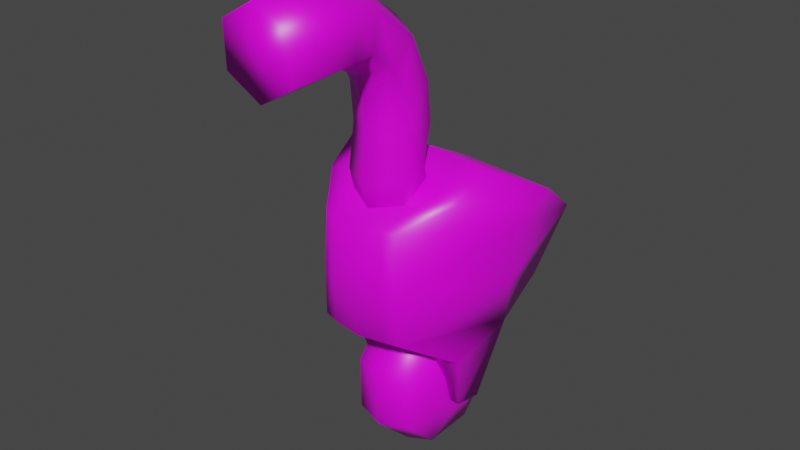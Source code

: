 # Source: mech_003.blend  (saved by Blender 3.0.42; exported with 4.5.12 LTS)
import bpy
from mathutils import Matrix  # noqa: F401  (used for matrix-valued properties, if any)

bpy.ops.wm.read_factory_settings(use_empty=True)
scene = bpy.context.scene
scene.name = 'Scene'

# ---- collections
col_collection = bpy.data.collections.new('Collection'); scene.collection.children.link(col_collection)

# ---- images (referenced by path relative to the original .blend; pixels are not part of the script)
import os
ASSET_DIR = os.environ.get("B2B_ASSET_DIR", "")  # directory of the original .blend (textures are referenced by path, not embedded)
HERE = os.path.dirname(os.path.abspath(__file__))  # packed textures are extracted next to this script under _unpacked/

def load_image(name, relpath, width, height, colorspace="sRGB"):
    """Load a texture the original file referenced (path relative to the .blend, or extracted next to this script)."""
    p = next((c for c in (os.path.join(HERE, relpath), os.path.join(ASSET_DIR, relpath)) if relpath and os.path.exists(c)), "")
    if p:
        img = bpy.data.images.load(p, check_existing=True)
        img.name = name
    else:  # same state as the original file: an image datablock whose file is absent (Cycles renders it pink)
        img = bpy.data.images.new(name, width, height)
        img.source = "FILE"
        img.filepath = "//" + (relpath or name)
    img.colorspace_settings.name = colorspace
    return img
img_mech_003_png = load_image('mech_003.png', 'mech_003.png', 1024, 1024, 'sRGB')

# ---- materials (node trees are filled in below, after node groups)
mat_material = bpy.data.materials.new('Material')
mat_material.alpha_threshold = 0.0
mat_material.use_transparent_shadow = False
mat_material.line_color = (0.0, 0.0, 0.0, 1.0)

# ---- material node trees
mat_material.use_nodes = True; mat_material.node_tree.nodes.clear()
_N = mat_material.node_tree.nodes; _L = mat_material.node_tree.links
n0 = _N.new('ShaderNodeOutputMaterial'); n0.name = 'Material Output'; n0.location = (300, 300)
n1 = _N.new('ShaderNodeBsdfPrincipled'); n1.name = 'Principled BSDF'; n1.location = (10, 300)
n1.distribution = 'GGX'
n1.subsurface_method = 'RANDOM_WALK_SKIN'
n1.inputs[2].default_value = 0.4
n1.inputs[3].default_value = 1.45
n1.inputs[27].default_value = (0.0, 0.0, 0.0, 1.0)
n1.inputs[28].default_value = 1.0
n2 = _N.new('ShaderNodeTexImage'); n2.name = 'Image Texture'; n2.location = (-316, 297)
n2.image = img_mech_003_png
_L.new(n1.outputs[0], n0.inputs[0])
_L.new(n2.outputs[0], n1.inputs[0])
n0.is_active_output = True

# ---- world
world_world = bpy.data.worlds.new('World'); scene.world = world_world
world_world.use_nodes = True; world_world.node_tree.nodes.clear()
_N = world_world.node_tree.nodes; _L = world_world.node_tree.links
n0 = _N.new('ShaderNodeOutputWorld'); n0.name = 'World Output'; n0.location = (300, 300)
n1 = _N.new('ShaderNodeBackground'); n1.name = 'Background'; n1.location = (10, 300)
n1.inputs[0].default_value = (0.05088, 0.05088, 0.05088, 1.0)
_L.new(n1.outputs[0], n0.inputs[0])
n0.is_active_output = True
world_world.color = (0.05088, 0.05088, 0.05088)
world_world.use_sun_shadow = False
world_world.sun_shadow_jitter_overblur = 0.0

# ---- meshes
me_cube_002 = bpy.data.meshes.new('Cube.002')
me_cube_002.from_pydata([(0.0, 0.4073, 1.92), (0.0, -0.6942, 1.408), (0.2949, -0.6461, 1.439), (0.6564, 0.372, 1.892), (0.4285, -0.2221, 0.8071), (0.271, -0.6448, 1.843), (0.3706, 0.727, 1.041), (0.5217, -0.09608, 2.124), (0.0, 0.7533, 0.9734), (0.0, -0.08989, 2.175), (0.0, -0.2271, 0.7596), (0.0, -0.691, 1.85), (0.5432, 0.8007, 1.588), (0.3014, -0.6382, 1.098), (0.0, -0.6858, 1.074), (0.0, 0.836, 1.574), (0.0, 0.5132, 0.3101), (0.0, 0.5059, 0.7221), (0.0, 0.2065, 1.015), (0.0, -0.2121, 1.01), (0.0, -0.5021, 0.7172), (0.0, -0.5, 0.2921), (0.0, -0.2006, -0.0005706), (0.0, 0.218, 0.004168), (0.1997, 0.4535, 0.3333), (0.1997, 0.447, 0.6971), (0.1997, 0.1827, 0.9554), (0.1997, -0.1868, 0.9513), (0.1997, -0.4428, 0.6928), (0.1997, -0.441, 0.3175), (0.1997, -0.1767, 0.05912), (0.1997, 0.1928, 0.0633), (0.2984, 0.2098, 0.4283), (0.2984, 0.2068, 0.5951), (0.2984, 0.0857, 0.7135), (0.2984, -0.08366, 0.7115), (0.2984, -0.201, 0.5931), (0.2984, -0.2001, 0.4211), (0.2984, -0.07903, 0.3027), (0.2984, 0.09033, 0.3046), (0.1985, -0.2909, 2.157), (0.1985, -0.4443, 1.832), (0.1985, -0.5128, 2.097), (0.1985, -0.248, 1.952), (0.0, -0.5391, 1.775), (0.0, -0.1532, 2.01), (0.0, -0.62, 2.068), (0.0, -0.1837, 2.186), (0.1985, -0.2359, 2.397), (0.1985, -0.4655, 2.385), (0.0, -0.5764, 2.379), (0.0, -0.1249, 2.403), (0.1985, -0.2628, 2.668), (0.1985, -0.4917, 2.647), (0.0, -0.6024, 2.636), (0.0, -0.1522, 2.678), (0.1985, -0.3999, 2.961), (0.1985, -0.5842, 2.823), (-6.032e-18, -0.6733, 2.757), (-6.032e-18, -0.3108, 3.027), (0.2009, -0.6747, 3.167), (0.2009, -0.7461, 2.937), (4.197e-18, -0.7807, 2.826), (-1.222e-17, -0.6402, 3.278), (0.2344, -0.9017, 3.225), (0.2344, -0.8935, 2.946), (0.0, -0.8895, 2.811), (0.0, -0.9057, 3.36), (0.2344, -1.387, 3.206), (0.2344, -1.38, 2.927), (0.0, -1.377, 2.792), (0.0, -1.39, 3.341), (0.4574, 0.2525, 0.9242), (0.484, -0.3553, 1.984), (0.5983, 0.06591, 1.701), (0.0, -0.3753, 2.012), (0.0, 0.2631, 0.8665), (0.5938, 0.08121, 1.343), (0.3426, 0.3897, 1.906), (0.1987, -0.673, 1.424), (0.3265, -0.09299, 2.15), (0.2286, -0.2246, 0.7834), (0.2575, 0.7402, 1.007), (0.1751, -0.6679, 1.846), (0.202, -0.662, 1.086), (0.3426, 0.8183, 1.581), (0.3232, -0.3653, 1.998), (0.2431, 0.2578, 0.8954), (0.3664, -0.1091, 0.4102), (0.3777, 0.0796, 0.3755), (0.2879, -0.1138, 0.4021), (0.2936, 0.07684, 0.3643), (-0.2949, -0.6461, 1.439), (-0.6564, 0.372, 1.892), (-0.4285, -0.2221, 0.8071), (-0.271, -0.6448, 1.843), (-0.3706, 0.727, 1.041), (-0.5217, -0.09608, 2.124), (-0.5432, 0.8007, 1.588), (-0.3014, -0.6382, 1.098), (-0.1997, 0.4535, 0.3333), (-0.1997, 0.447, 0.6971), (-0.1997, 0.1827, 0.9554), (-0.1997, -0.1868, 0.9513), (-0.1997, -0.4428, 0.6928), (-0.1997, -0.441, 0.3175), (-0.1997, -0.1767, 0.05912), (-0.1997, 0.1928, 0.0633), (-0.2984, 0.2098, 0.4283), (-0.2984, 0.2068, 0.5951), (-0.2984, 0.0857, 0.7135), (-0.2984, -0.08366, 0.7115), (-0.2984, -0.201, 0.5931), (-0.2984, -0.2001, 0.4211), (-0.2984, -0.07903, 0.3027), (-0.2984, 0.09033, 0.3046), (-0.1985, -0.2909, 2.157), (-0.1985, -0.4443, 1.832), (-0.1985, -0.5128, 2.097), (-0.1985, -0.248, 1.952), (-0.1985, -0.2359, 2.397), (-0.1985, -0.4655, 2.385), (-0.1985, -0.2628, 2.668), (-0.1985, -0.4917, 2.647), (-0.1985, -0.3999, 2.961), (-0.1985, -0.5842, 2.823), (-0.2009, -0.6747, 3.167), (-0.2009, -0.7461, 2.937), (-0.2344, -0.9017, 3.225), (-0.2344, -0.8935, 2.946), (-0.2344, -1.387, 3.206), (-0.2344, -1.38, 2.927), (-0.4574, 0.2525, 0.9242), (-0.484, -0.3553, 1.984), (-0.5983, 0.06591, 1.701), (-0.5938, 0.08121, 1.343), (-0.3426, 0.3897, 1.906), (-0.1987, -0.673, 1.424), (-0.3265, -0.09299, 2.15), (-0.2286, -0.2246, 0.7834), (-0.2575, 0.7402, 1.007), (-0.1751, -0.6679, 1.846), (-0.202, -0.662, 1.086), (-0.3426, 0.8183, 1.581), (-0.3232, -0.3653, 1.998), (-0.2431, 0.2578, 0.8954), (-0.3664, -0.1091, 0.4102), (-0.3777, 0.0796, 0.3755), (-0.2879, -0.1138, 0.4021), (-0.2936, 0.07684, 0.3643)], [], [(81, 84, 14, 10), (78, 80, 7, 3), (74, 73, 5, 2), (85, 78, 3, 12), (4, 81, 90, 88), (77, 74, 2, 13), (86, 75, 11, 83), (72, 77, 13, 4), (79, 83, 11, 1), (84, 79, 1, 14), (82, 85, 12, 6), (16, 24, 31, 23), (22, 30, 29, 21), (20, 28, 27, 19), (18, 26, 25, 17), (23, 31, 30, 22), (21, 29, 28, 20), (19, 27, 26, 18), (17, 25, 24, 16), (26, 34, 33, 25), (31, 39, 38, 30), (29, 37, 36, 28), (27, 35, 34, 26), (25, 33, 32, 24), (24, 32, 39, 31), (30, 38, 37, 29), (28, 36, 35, 27), (33, 34, 35, 36, 37, 38, 39, 32), (44, 45, 43, 41), (42, 40, 48, 49), (43, 45, 47, 40), (44, 41, 42, 46), (41, 43, 40, 42), (50, 49, 53, 54), (40, 47, 51, 48), (46, 42, 49, 50), (54, 53, 57, 58), (49, 48, 52, 53), (48, 51, 55, 52), (58, 57, 61, 62), (53, 52, 56, 57), (52, 55, 59, 56), (62, 61, 65, 66), (57, 56, 60, 61), (56, 59, 63, 60), (65, 64, 68, 69), (61, 60, 64, 65), (60, 63, 67, 64), (70, 69, 68, 71), (64, 67, 71, 68), (66, 65, 69, 70), (6, 12, 77, 72), (80, 9, 75, 86), (12, 3, 74, 77), (82, 6, 72, 87), (3, 7, 73, 74), (8, 82, 87, 76), (7, 80, 86, 73), (8, 15, 85, 82), (13, 2, 79, 84), (2, 5, 83, 79), (73, 86, 83, 5), (76, 87, 81, 10), (15, 0, 78, 85), (0, 9, 80, 78), (4, 13, 84, 81), (91, 89, 88, 90), (72, 4, 88, 89), (87, 72, 89, 91), (81, 87, 91, 90), (139, 10, 14, 142), (136, 93, 97, 138), (134, 92, 95, 133), (143, 98, 93, 136), (94, 146, 148, 139), (135, 99, 92, 134), (144, 141, 11, 75), (132, 94, 99, 135), (137, 1, 11, 141), (142, 14, 1, 137), (140, 96, 98, 143), (16, 23, 107, 100), (22, 21, 105, 106), (20, 19, 103, 104), (18, 17, 101, 102), (23, 22, 106, 107), (21, 20, 104, 105), (19, 18, 102, 103), (17, 16, 100, 101), (102, 101, 109, 110), (107, 106, 114, 115), (105, 104, 112, 113), (103, 102, 110, 111), (101, 100, 108, 109), (100, 107, 115, 108), (106, 105, 113, 114), (104, 103, 111, 112), (109, 108, 115, 114, 113, 112, 111, 110), (44, 117, 119, 45), (118, 121, 120, 116), (119, 116, 47, 45), (44, 46, 118, 117), (117, 118, 116, 119), (50, 54, 123, 121), (116, 120, 51, 47), (46, 50, 121, 118), (54, 58, 125, 123), (121, 123, 122, 120), (120, 122, 55, 51), (58, 62, 127, 125), (123, 125, 124, 122), (122, 124, 59, 55), (62, 66, 129, 127), (125, 127, 126, 124), (124, 126, 63, 59), (129, 131, 130, 128), (127, 129, 128, 126), (126, 128, 67, 63), (70, 71, 130, 131), (128, 130, 71, 67), (66, 70, 131, 129), (96, 132, 135, 98), (138, 144, 75, 9), (98, 135, 134, 93), (140, 145, 132, 96), (93, 134, 133, 97), (8, 76, 145, 140), (97, 133, 144, 138), (8, 140, 143, 15), (99, 142, 137, 92), (92, 137, 141, 95), (133, 95, 141, 144), (76, 10, 139, 145), (15, 143, 136, 0), (0, 136, 138, 9), (94, 139, 142, 99), (149, 148, 146, 147), (132, 147, 146, 94), (145, 149, 147, 132), (139, 148, 149, 145)])
me_cube_002.polygons.foreach_set('use_smooth', [True] * 140)
_uv = me_cube_002.uv_layers.new(name='UVMap')
_uv.uv.foreach_set('vector', [0.6413, 0.2052, 0.6482, 0.1482, 0.6804, 0.1496, 0.6776, 0.2089, 0.4771, 0.4674, 0.4792, 0.382, 0.51, 0.3854, 0.5269, 0.469, 0.387, 0.1189, 0.4032, 0.04168, 0.4535, 0.02743, 0.499, 0.07148, 0.4725, 0.5525, 0.4771, 0.4674, 0.5269, 0.469, 0.5044, 0.5513, 0.6095, 0.2016, 0.6413, 0.2052, 0.6314, 0.2676, 0.619, 0.2664, 0.4258, 0.1602, 0.387, 0.1189, 0.499, 0.07148, 0.5365, 0.1099, 0.4799, 0.3585, 0.4288, 0.3531, 0.4303, 0.3248, 0.4579, 0.3296, 0.4555, 0.2278, 0.4258, 0.1602, 0.5365, 0.1099, 0.5218, 0.1874, 0.6485, 0.09487, 0.6518, 0.02845, 0.6797, 0.02743, 0.6802, 0.09688, 0.6482, 0.1482, 0.6485, 0.09487, 0.6802, 0.09688, 0.6804, 0.1496, 0.1546, 0.3746, 0.1681, 0.3294, 0.2, 0.3316, 0.1726, 0.3745, 0.4797, 0.8039, 0.5115, 0.8113, 0.5115, 0.8656, 0.4797, 0.8654, 0.8337, 0.02743, 0.8655, 0.03648, 0.8637, 0.08278, 0.8316, 0.07988, 0.8316, 0.1468, 0.8637, 0.1419, 0.8655, 0.1771, 0.8337, 0.1867, 0.9216, 0.3804, 0.9534, 0.3823, 0.9534, 0.4397, 0.9216, 0.4455, 0.4797, 0.8654, 0.5115, 0.8656, 0.5115, 0.9204, 0.4797, 0.9274, 0.8316, 0.07988, 0.8637, 0.08278, 0.8637, 0.1419, 0.8316, 0.1468, 0.9216, 0.3248, 0.9534, 0.3332, 0.9534, 0.3823, 0.9216, 0.3804, 0.9216, 0.4455, 0.9534, 0.4397, 0.9534, 0.4716, 0.9216, 0.4816, 0.7231, 0.747, 0.686, 0.7328, 0.686, 0.706, 0.7231, 0.6885, 0.6232, 0.6478, 0.6402, 0.6874, 0.6212, 0.7064, 0.5818, 0.6894, 0.5818, 0.7478, 0.6212, 0.7332, 0.6406, 0.7522, 0.6241, 0.7893, 0.6817, 0.7885, 0.667, 0.7519, 0.686, 0.7328, 0.7231, 0.747, 0.7231, 0.6885, 0.686, 0.706, 0.6675, 0.6874, 0.6826, 0.6478, 0.6826, 0.6478, 0.6675, 0.6874, 0.6402, 0.6874, 0.6232, 0.6478, 0.5818, 0.6894, 0.6212, 0.7064, 0.6212, 0.7332, 0.5818, 0.7478, 0.6241, 0.7893, 0.6406, 0.7522, 0.667, 0.7519, 0.6817, 0.7885, 0.686, 0.706, 0.686, 0.7328, 0.667, 0.7519, 0.6406, 0.7522, 0.6212, 0.7332, 0.6212, 0.7064, 0.6402, 0.6874, 0.6675, 0.6874, 0.8095, 0.967, 0.8095, 0.8962, 0.841, 0.9136, 0.841, 0.9496, 0.6868, 0.5482, 0.6538, 0.564, 0.6225, 0.541, 0.6515, 0.5187, 0.2134, 0.7719, 0.2056, 0.7403, 0.2247, 0.7403, 0.2366, 0.7719, 0.8104, 0.8414, 0.7782, 0.8342, 0.7785, 0.7911, 0.8108, 0.7935, 0.7057, 0.587, 0.6698, 0.5929, 0.6538, 0.564, 0.6868, 0.5482, 0.8102, 0.7455, 0.778, 0.7469, 0.778, 0.7051, 0.8103, 0.7044, 0.2445, 0.5909, 0.227, 0.6225, 0.2056, 0.6225, 0.2223, 0.5909, 0.8108, 0.7935, 0.7785, 0.7911, 0.778, 0.7469, 0.8102, 0.7455, 0.8103, 0.7044, 0.778, 0.7051, 0.7785, 0.671, 0.8107, 0.6796, 0.6515, 0.5187, 0.6225, 0.541, 0.5979, 0.5058, 0.6277, 0.4847, 0.8293, 0.5598, 0.7978, 0.5742, 0.7978, 0.5471, 0.8293, 0.5331, 0.8107, 0.6796, 0.7785, 0.671, 0.7813, 0.6504, 0.8115, 0.6652, 0.6277, 0.4847, 0.5979, 0.5058, 0.5818, 0.4531, 0.6181, 0.4505, 0.8293, 0.5331, 0.7978, 0.5471, 0.7978, 0.4934, 0.8293, 0.4872, 0.3559, 0.8347, 0.3844, 0.826, 0.3932, 0.8436, 0.3559, 0.8509, 0.6181, 0.4505, 0.5818, 0.4531, 0.6073, 0.3975, 0.6313, 0.4179, 0.8293, 0.4872, 0.7978, 0.4934, 0.7978, 0.4202, 0.8278, 0.4263, 0.645, 0.4068, 0.6173, 0.3725, 0.6778, 0.3248, 0.7057, 0.3588, 0.6313, 0.4179, 0.6073, 0.3975, 0.6173, 0.3725, 0.645, 0.4068, 0.8278, 0.4263, 0.7978, 0.4202, 0.7978, 0.3879, 0.8351, 0.4, 0.619, 0.9308, 0.5818, 0.9093, 0.5818, 0.8653, 0.619, 0.8441, 0.8351, 0.4, 0.7978, 0.3879, 0.7978, 0.3248, 0.8351, 0.3367, 0.3559, 0.8509, 0.3932, 0.8436, 0.3932, 0.9166, 0.3559, 0.9241, 0.3904, 0.2699, 0.3187, 0.2155, 0.4258, 0.1602, 0.4555, 0.2278, 0.4792, 0.382, 0.4275, 0.3774, 0.4288, 0.3531, 0.4799, 0.3585, 0.3187, 0.2155, 0.3308, 0.1317, 0.387, 0.1189, 0.4258, 0.1602, 0.1546, 0.3746, 0.1726, 0.3745, 0.1863, 0.4514, 0.1523, 0.4523, 0.3308, 0.1317, 0.3581, 0.055, 0.4032, 0.04168, 0.387, 0.1189, 0.1137, 0.3746, 0.1546, 0.3746, 0.1523, 0.4523, 0.1137, 0.4532, 0.51, 0.3854, 0.4792, 0.382, 0.4799, 0.3585, 0.5053, 0.3624, 0.1137, 0.3746, 0.1137, 0.3272, 0.1681, 0.3294, 0.1546, 0.3746, 0.6323, 0.1468, 0.633, 0.09298, 0.6485, 0.09487, 0.6482, 0.1482, 0.633, 0.09298, 0.6364, 0.02948, 0.6518, 0.02845, 0.6485, 0.09487, 0.5053, 0.3624, 0.4799, 0.3585, 0.4579, 0.3296, 0.4729, 0.3338, 0.1137, 0.4532, 0.1523, 0.4523, 0.15, 0.5301, 0.1137, 0.5319, 0.418, 0.5525, 0.4227, 0.4656, 0.4771, 0.4674, 0.4725, 0.5525, 0.4227, 0.4656, 0.4275, 0.3774, 0.4792, 0.382, 0.4771, 0.4674, 0.6095, 0.2016, 0.6323, 0.1468, 0.6482, 0.1482, 0.6413, 0.2052, 0.1603, 0.5102, 0.1737, 0.5091, 0.1719, 0.5349, 0.1594, 0.5361, 0.4555, 0.2278, 0.5218, 0.1874, 0.5547, 0.2448, 0.5375, 0.2699, 0.1523, 0.4523, 0.1863, 0.4514, 0.1737, 0.5091, 0.1603, 0.5102, 0.9724, 0.7813, 0.9724, 0.8594, 0.8963, 0.8123, 0.909, 0.7843, 0.7138, 0.2052, 0.6776, 0.2089, 0.6804, 0.1496, 0.7123, 0.1482, 0.3684, 0.4615, 0.3187, 0.4577, 0.3445, 0.3765, 0.3756, 0.3764, 0.1968, 0.1241, 0.08361, 0.07197, 0.129, 0.02743, 0.1805, 0.04485, 0.3638, 0.5466, 0.3322, 0.5419, 0.3187, 0.4577, 0.3684, 0.4615, 0.7455, 0.2016, 0.7352, 0.2664, 0.7228, 0.2676, 0.7138, 0.2052, 0.1579, 0.1655, 0.046, 0.1106, 0.08361, 0.07197, 0.1968, 0.1241, 0.3774, 0.3529, 0.4024, 0.3266, 0.4303, 0.3248, 0.4288, 0.3531, 0.127, 0.2313, 0.06098, 0.1902, 0.046, 0.1106, 0.1579, 0.1655, 0.7115, 0.09487, 0.6802, 0.09688, 0.6797, 0.02743, 0.7074, 0.02845, 0.7123, 0.1482, 0.6804, 0.1496, 0.6802, 0.09688, 0.7115, 0.09487, 0.0728, 0.3746, 0.05483, 0.3745, 0.02743, 0.3316, 0.05928, 0.3294, 0.4797, 0.8039, 0.4797, 0.8654, 0.448, 0.8656, 0.448, 0.8113, 0.8337, 0.02743, 0.8316, 0.07988, 0.8003, 0.08244, 0.8022, 0.03614, 0.8316, 0.1468, 0.8337, 0.1867, 0.8022, 0.1767, 0.8004, 0.1415, 0.9216, 0.3804, 0.9216, 0.4455, 0.8899, 0.4397, 0.8899, 0.3823, 0.4797, 0.8654, 0.4797, 0.9274, 0.448, 0.9204, 0.448, 0.8656, 0.8316, 0.07988, 0.8316, 0.1468, 0.8004, 0.1415, 0.8003, 0.08244, 0.9216, 0.3248, 0.9216, 0.3804, 0.8899, 0.3823, 0.8899, 0.3332, 0.9216, 0.4455, 0.9216, 0.4816, 0.8899, 0.4716, 0.8899, 0.4397, 0.46, 0.7067, 0.4186, 0.7483, 0.4041, 0.7114, 0.4231, 0.6923, 0.3187, 0.7075, 0.3187, 0.649, 0.3583, 0.6658, 0.3583, 0.6927, 0.3601, 0.6074, 0.4195, 0.6074, 0.4045, 0.6468, 0.3773, 0.6468, 0.46, 0.6482, 0.46, 0.7067, 0.4231, 0.6923, 0.4231, 0.6655, 0.4186, 0.7483, 0.361, 0.749, 0.3777, 0.7117, 0.4041, 0.7114, 0.361, 0.749, 0.3187, 0.7075, 0.3583, 0.6927, 0.3777, 0.7117, 0.3187, 0.649, 0.3601, 0.6074, 0.3773, 0.6468, 0.3583, 0.6658, 0.4195, 0.6074, 0.46, 0.6482, 0.4231, 0.6655, 0.4045, 0.6468, 0.4041, 0.7114, 0.3777, 0.7117, 0.3583, 0.6927, 0.3583, 0.6658, 0.3773, 0.6468, 0.4045, 0.6468, 0.4231, 0.6655, 0.4231, 0.6923, 0.8095, 0.967, 0.778, 0.9496, 0.778, 0.9136, 0.8095, 0.8962, 0.1319, 0.6357, 0.09678, 0.6656, 0.06792, 0.6434, 0.09905, 0.6202, 0.2134, 0.7088, 0.2366, 0.7088, 0.2247, 0.7403, 0.2056, 0.7403, 0.8104, 0.8414, 0.8108, 0.7935, 0.8415, 0.7912, 0.8412, 0.8343, 0.1507, 0.5967, 0.1319, 0.6357, 0.09905, 0.6202, 0.1149, 0.5909, 0.8102, 0.7455, 0.8103, 0.7044, 0.841, 0.7052, 0.841, 0.747, 0.2445, 0.654, 0.2223, 0.654, 0.2056, 0.6225, 0.227, 0.6225, 0.8108, 0.7935, 0.8102, 0.7455, 0.841, 0.747, 0.8415, 0.7912, 0.8103, 0.7044, 0.8107, 0.6796, 0.8415, 0.6711, 0.841, 0.7052, 0.09678, 0.6656, 0.07316, 0.7, 0.04345, 0.6789, 0.06792, 0.6434, 0.7663, 0.5598, 0.7663, 0.5331, 0.7978, 0.5471, 0.7978, 0.5742, 0.3559, 0.8209, 0.3559, 0.8347, 0.3259, 0.8269, 0.3244, 0.8039, 0.07316, 0.7, 0.06365, 0.7344, 0.02743, 0.732, 0.04345, 0.6789, 0.7663, 0.5331, 0.7663, 0.4872, 0.7978, 0.4934, 0.7978, 0.5471, 0.3559, 0.8347, 0.3559, 0.8509, 0.3187, 0.8436, 0.3259, 0.8269, 0.06365, 0.7344, 0.07689, 0.7672, 0.05295, 0.7878, 0.02743, 0.732, 0.7663, 0.4872, 0.7678, 0.4263, 0.7978, 0.4202, 0.7978, 0.4934, 0.09021, 0.7776, 0.1507, 0.8254, 0.1229, 0.8598, 0.06263, 0.8122, 0.07689, 0.7672, 0.09021, 0.7776, 0.06263, 0.8122, 0.05295, 0.7878, 0.7678, 0.4263, 0.7606, 0.4, 0.7978, 0.3879, 0.7978, 0.4202, 0.619, 0.9308, 0.619, 0.8441, 0.6562, 0.8656, 0.6562, 0.9097, 0.7606, 0.4, 0.7606, 0.3367, 0.7978, 0.3248, 0.7978, 0.3879, 0.3559, 0.8509, 0.3559, 0.9241, 0.3187, 0.9166, 0.3187, 0.8436, 0.191, 0.2724, 0.127, 0.2313, 0.1579, 0.1655, 0.2639, 0.2203, 0.3756, 0.3764, 0.3774, 0.3529, 0.4288, 0.3531, 0.4275, 0.3774, 0.2639, 0.2203, 0.1579, 0.1655, 0.1968, 0.1241, 0.2531, 0.1378, 0.0728, 0.3746, 0.07509, 0.4523, 0.04106, 0.4514, 0.05483, 0.3745, 0.2531, 0.1378, 0.1968, 0.1241, 0.1805, 0.04485, 0.2255, 0.0588, 0.1137, 0.3746, 0.1137, 0.4532, 0.07509, 0.4523, 0.0728, 0.3746, 0.3445, 0.3765, 0.3518, 0.3541, 0.3774, 0.3529, 0.3756, 0.3764, 0.1137, 0.3746, 0.0728, 0.3746, 0.05928, 0.3294, 0.1137, 0.3272, 0.7279, 0.1468, 0.7123, 0.1482, 0.7115, 0.09487, 0.7266, 0.09298, 0.7266, 0.09298, 0.7115, 0.09487, 0.7074, 0.02845, 0.7224, 0.02948, 0.3518, 0.3541, 0.387, 0.3292, 0.4024, 0.3266, 0.3774, 0.3529, 0.1137, 0.4532, 0.1137, 0.5319, 0.07738, 0.5301, 0.07509, 0.4523, 0.418, 0.5525, 0.3638, 0.5466, 0.3684, 0.4615, 0.4227, 0.4656, 0.4227, 0.4656, 0.3684, 0.4615, 0.3756, 0.3764, 0.4275, 0.3774, 0.7455, 0.2016, 0.7138, 0.2052, 0.7123, 0.1482, 0.7279, 0.1468, 0.06706, 0.5102, 0.06796, 0.5361, 0.0555, 0.5349, 0.0537, 0.5091, 0.127, 0.2313, 0.04446, 0.2724, 0.02743, 0.247, 0.06098, 0.1902, 0.07509, 0.4523, 0.06706, 0.5102, 0.0537, 0.5091, 0.04106, 0.4514, 0.9726, 0.7264, 0.909, 0.7228, 0.8963, 0.6946, 0.9726, 0.6478])
me_cube_002.materials.append(mat_material)
me_cube_002.use_remesh_fix_poles = True
me_cube_002.use_remesh_preserve_attributes = False
me_cube_002.use_mirror_x = True
me_cube_002.update()
arm_armature = bpy.data.armatures.new('Armature')  # bones are not reproduced

# ---- objects
ob_mech_003 = bpy.data.objects.new('mech_003', me_cube_002)
ob_armature = bpy.data.objects.new('Armature', arm_armature)

# ---- transforms, parenting, visibility, modifiers, constraints
ob_mech_003.parent = ob_armature
ob_mech_003.matrix_parent_inverse = Matrix(((1.0, -0.0, 0.0, -0.0), (-0.0, 1.0, -0.0, 0.0), (0.0, -0.0, 1.0, -1.105), (-0.0, 0.0, -0.0, 1.0)))
ob_mech_003.location = (0.0, 0.0, 0.0)
ob_mech_003.use_mesh_mirror_x = True
_vg = ob_mech_003.vertex_groups.new(name='body')
_vg.add([0, 1, 2, 3, 4, 5, 6, 7, 8, 9, 10, 11, 12, 13, 14, 15, 72, 73, 74, 75, 76, 77, 78, 79, 80, 81, 82, 83, 84, 85, 86, 87, 88, 89, 90, 91, 92, 93, 94, 95, 96, 97, 98, 99, 132, 133, 134, 135, 136, 137, 138, 139, 140, 141, 142, 143, 144, 145, 146, 147, 148, 149], 1.0, 'REPLACE')
_vg = ob_mech_003.vertex_groups.new(name='legs')
_vg.add([16, 17, 18, 19, 20, 21, 22, 23, 24, 25, 26, 27, 28, 29, 30, 31, 32, 33, 34, 35, 36, 37, 38, 39, 100, 101, 102, 103, 104, 105, 106, 107, 108, 109, 110, 111, 112, 113, 114, 115], 1.0, 'REPLACE')
_vg = ob_mech_003.vertex_groups.new(name='arms')
_vg.add([40, 41, 42, 43, 44, 45, 46, 47, 48, 49, 50, 51, 52, 53, 54, 55, 56, 57, 58, 59, 60, 61, 62, 63, 64, 65, 66, 67, 68, 69, 70, 71, 116, 117, 118, 119, 120, 121, 122, 123, 124, 125, 126, 127, 128, 129, 130, 131], 1.0, 'REPLACE')
_vg = ob_mech_003.vertex_groups.new(name='leg')
for _i, _w in zip([0, 1, 2, 3, 4, 5, 6, 7, 8, 10, 11, 12, 13, 14, 15, 16, 17, 18, 19, 20, 21, 22, 23, 24, 25, 26, 27, 28, 29, 30, 31, 32, 33, 34, 35, 36, 37, 38, 39, 72, 73, 74, 75, 76, 77, 78, 79, 80, 81, 82, 83, 84, 85, 86, 87, 88, 89, 90, 91, 92, 93, 94, 95, 96, 97, 98, 99, 100, 101, 102, 103, 104, 105, 106, 107, 108, 109, 110, 111, 112, 113, 114, 115, 132, 133, 134, 135, 136, 137, 138, 139, 140, 141, 142, 143, 144, 145, 146, 147, 148, 149], [0.0, 0.0, 0.0, 0.0, 0.0, 0.0, 0.0, 0.0, 0.0, 0.0, 0.0, 0.0, 0.0, 0.0, 0.0, 1.0, 1.0, 1.0, 1.0, 1.0, 1.0, 1.0, 1.0, 1.0, 1.0, 1.0, 1.0, 1.0, 1.0, 1.0, 1.0, 1.0, 1.0, 1.0, 1.0, 1.0, 1.0, 1.0, 1.0, 0.0, 0.0, 0.0, 0.0, 0.0, 0.0, 0.0, 0.0, 0.0, 0.0, 0.0, 0.0, 0.0, 0.0, 0.0, 0.0, 0.0, 0.0, 0.0, 0.0, 0.0, 0.0, 0.0, 0.0, 0.0, 0.0, 0.0, 0.0, 1.0, 1.0, 1.0, 1.0, 1.0, 1.0, 1.0, 1.0, 1.0, 1.0, 1.0, 1.0, 1.0, 1.0, 1.0, 1.0, 0.0, 0.0, 0.0, 0.0, 0.0, 0.0, 0.0, 0.0, 0.0, 0.0, 0.0, 0.0, 0.0, 0.0, 0.0, 0.0, 0.0, 0.0]): _vg.add([_i], _w, 'REPLACE')
_vg = ob_mech_003.vertex_groups.new(name='arm')
for _i, _w in zip([0, 1, 2, 3, 5, 6, 7, 8, 9, 11, 12, 13, 14, 15, 40, 41, 42, 43, 44, 45, 46, 47, 48, 49, 50, 51, 52, 53, 54, 55, 58, 72, 73, 74, 75, 77, 78, 79, 80, 82, 83, 84, 85, 86, 87, 92, 93, 95, 96, 97, 98, 99, 116, 117, 118, 119, 120, 121, 122, 123, 132, 133, 134, 135, 136, 137, 138, 140, 141, 142, 143, 144, 145], [0.0, 0.0, 0.0, 0.0, 0.0, 0.0, 0.0, 0.0, 0.0, 0.0, 0.0, 0.0, 0.0, 0.0, 0.9323, 0.9957, 0.9846, 0.9848, 0.9973, 0.9823, 0.9866, 0.9302, 0.5358, 0.8245, 0.8621, 0.5099, 0.07587, 0.1067, 0.111, 0.06905, 0.00831, 0.0, 0.0, 0.0, 0.0, 0.0, 0.0, 0.0, 0.0, 0.0, 0.0, 0.0, 0.0, 0.0, 0.0, 0.0, 0.0, 0.0, 0.0, 0.0, 0.0, 0.0, 0.9323, 0.9957, 0.9846, 0.9848, 0.5358, 0.8245, 0.07587, 0.1067, 0.0, 0.0, 0.0, 0.0, 0.0, 0.0, 0.0, 0.0, 0.0, 0.0, 0.0, 0.0, 0.0]): _vg.add([_i], _w, 'REPLACE')
_vg = ob_mech_003.vertex_groups.new(name='arm.001')
for _i, _w in zip([40, 47, 48, 49, 50, 51, 52, 53, 54, 55, 56, 59, 116, 120, 121, 122, 123, 124], [0.06222, 0.06753, 0.4426, 0.08094, 0.001731, 0.48, 0.7387, 0.1108, 0.004797, 0.828, 0.01934, 0.01022, 0.06222, 0.4426, 0.08094, 0.7387, 0.1108, 0.01934]): _vg.add([_i], _w, 'REPLACE')
_vg = ob_mech_003.vertex_groups.new(name='arm.002')
for _i, _w in zip([49, 50, 52, 53, 54, 55, 56, 57, 58, 59, 61, 62, 121, 122, 123, 124, 125, 127], [0.07698, 0.0888, 0.124, 0.6446, 0.6762, 0.06008, 0.4394, 0.1809, 0.1897, 0.4645, 0.03238, 0.05901, 0.07698, 0.124, 0.6446, 0.4394, 0.1809, 0.03238]): _vg.add([_i], _w, 'REPLACE')
_vg = ob_mech_003.vertex_groups.new(name='arm.003')
for _i, _w in zip([52, 53, 54, 55, 56, 57, 58, 59, 60, 61, 62, 63, 64, 65, 66, 67, 122, 123, 124, 125, 126, 127, 128, 129], [0.05515, 0.1116, 0.136, 0.03009, 0.4856, 0.6286, 0.5491, 0.4833, 0.4414, 0.1934, 0.1865, 0.4669, 0.07049, 0.05127, 0.05603, 0.06829, 0.05515, 0.1116, 0.4856, 0.6286, 0.4414, 0.1934, 0.07049, 0.05127]): _vg.add([_i], _w, 'REPLACE')
_vg = ob_mech_003.vertex_groups.new(name='hand')
for _i, _w in zip([53, 54, 56, 57, 58, 60, 61, 62, 63, 64, 65, 66, 67, 68, 69, 70, 71, 123, 124, 125, 126, 127, 128, 129, 130, 131], [0.002742, 0.0487, 0.01977, 0.1482, 0.2214, 0.532, 0.7564, 0.742, 0.5162, 0.9242, 0.9365, 0.9241, 0.9284, 0.9918, 0.9918, 0.9902, 0.9919, 0.002742, 0.01977, 0.1482, 0.532, 0.7564, 0.9242, 0.9365, 0.9918, 0.9918]): _vg.add([_i], _w, 'REPLACE')
_m = ob_mech_003.modifiers.new('Armature', 'ARMATURE')
_m.object = ob_armature
ob_armature.location = (0.0, 0.0, 1.105)
ob_armature.show_in_front = True

# ---- collection membership
col_collection.objects.link(ob_mech_003)
col_collection.objects.link(ob_armature)

# ---- scene / render settings (as saved in the file)
scene.frame_start = 1; scene.frame_end = 250; scene.frame_set(2)
scene.render.engine = 'BLENDER_EEVEE_NEXT'
scene.cycles.sampling_pattern = 'TABULATED_SOBOL'
scene.cycles.use_light_tree = False
scene.view_settings.view_transform = 'Filmic'
bpy.context.view_layer.update()

# ---- added for rendering (the .blend has no active camera and no usable light): camera, sun
cam_auto = bpy.data.cameras.new('AutoCamera')
cam_auto.lens = 50.0
cam_auto.sensor_width = 36.0
cam_auto.clip_end = 1000.0
ob_auto_camera = bpy.data.objects.new('AutoCamera', cam_auto)
scene.collection.objects.link(ob_auto_camera)
ob_auto_camera.location = (3.9224, -4.98368, 4.81781)
ob_auto_camera.rotation_euler = (1.09748, -7.21219e-08, 0.694738)
scene.camera = ob_auto_camera
light_auto_sun = bpy.data.lights.new('AutoSun', 'SUN')
light_auto_sun.energy = 3.0
light_auto_sun.angle = 0.0523599
ob_auto_sun = bpy.data.objects.new('AutoSun', light_auto_sun)
scene.collection.objects.link(ob_auto_sun)
ob_auto_sun.rotation_euler = (0.872665, 0.174533, 0.523599)
bpy.context.view_layer.update()
